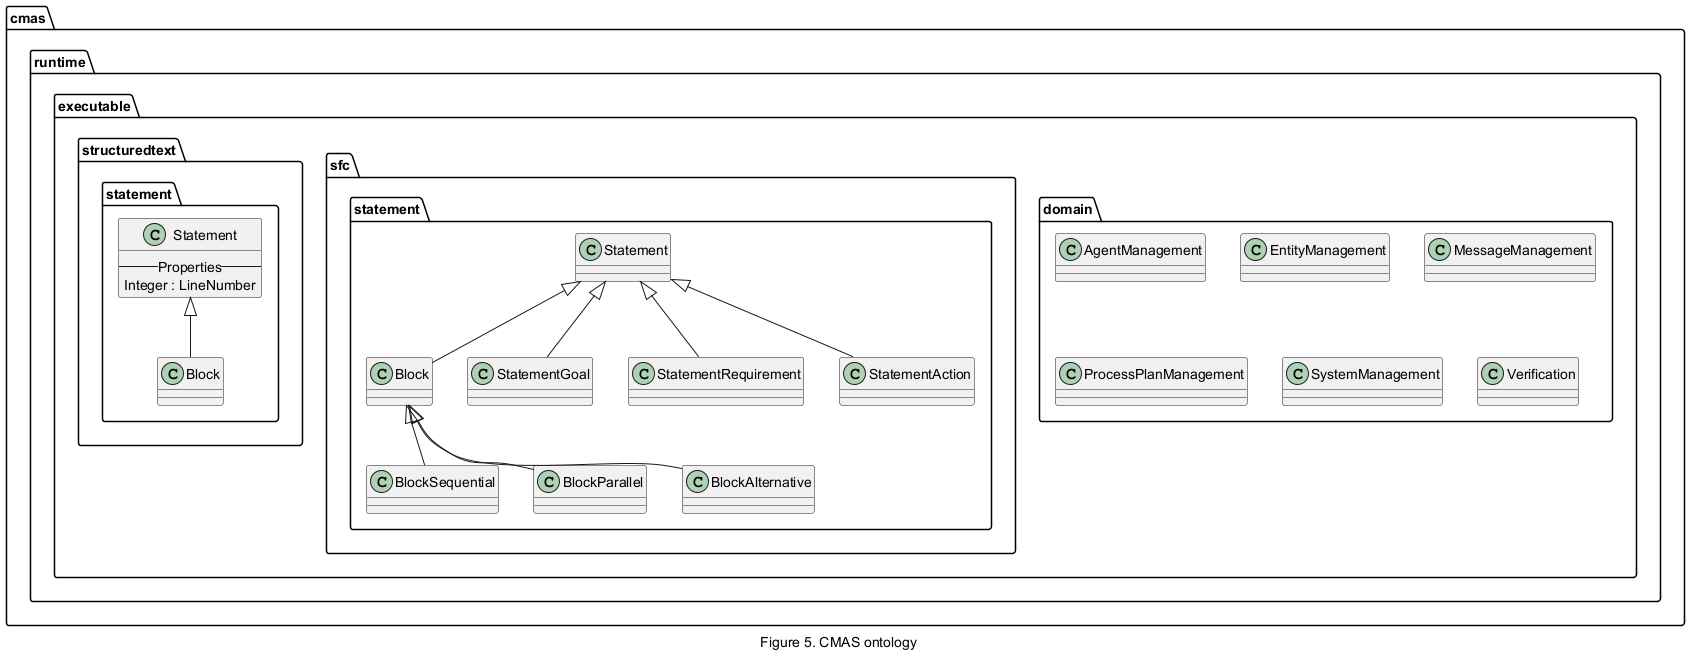

The diagram above was rendered by PlantUML. Its source (embedded in the PNG):
@startuml inline_umlgraph_6.png
caption Figure 5. CMAS ontology

package cmas {

    package runtime {
    package executable.domain {
        class AgentManagement {}
        class EntityManagement {}
        class MessageManagement {}
        class ProcessPlanManagement {}
        class SystemManagement {}
        class Verification {}
    }
    
    package executable.sfc.statement {
        class Statement {
        }
        
        class Block extends Statement {
        }
        
        class BlockSequential extends Block {
        }
        
        class BlockParallel extends Block {
        }
            
        class BlockAlternative extends Block {
        }
            
        class StatementGoal extends Statement {
        }
    
        class StatementRequirement extends Statement {
        }
    
        class StatementAction extends Statement {
        }
    }
    
    package executable.structuredtext.statement {
        class Statement {
            -- Properties --
            Integer : LineNumber
        }
        
        class Block  extends Statement {
            
        }
    }
        
    }
}
@enduml